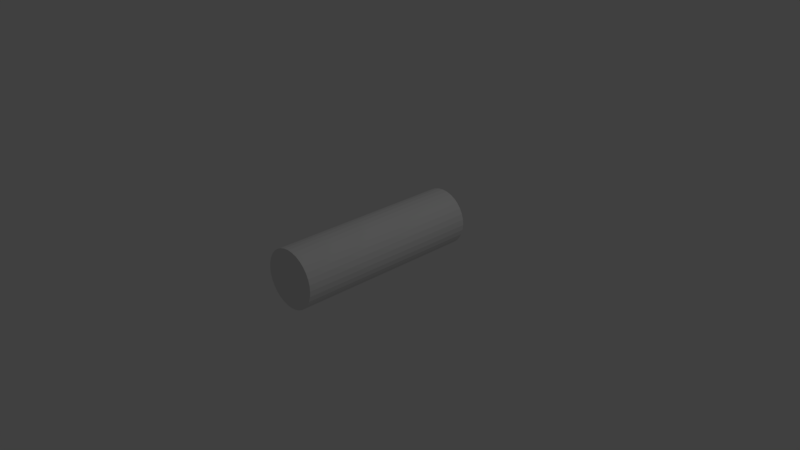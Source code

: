 # Source: cylinder_no2.blend  (saved by Blender 2.78.0; exported with 4.5.12 LTS)
import bpy
from mathutils import Matrix  # noqa: F401  (used for matrix-valued properties, if any)

bpy.ops.wm.read_factory_settings(use_empty=True)
scene = bpy.context.scene
scene.name = 'Scene'

# ---- collections
col_collection_1 = bpy.data.collections.new('Collection 1'); scene.collection.children.link(col_collection_1)

# ---- world
world_world = bpy.data.worlds.new('World'); scene.world = world_world
world_world.color = (0.05088, 0.05088, 0.05088)
world_world.use_sun_shadow = False
world_world.sun_shadow_jitter_overblur = 0.0
world_world.cycles.sampling_method = 'MANUAL'

# ---- cameras
cam_camera = bpy.data.cameras.new('Camera')
cam_camera.clip_end = 100.0
cam_camera.lens = 35.0
cam_camera.sensor_width = 32.0
cam_camera.sensor_height = 18.0
cam_camera.ortho_scale = 7.314
cam_camera.dof.focus_distance = 0.0
cam_camera.dof.aperture_fstop = 128.0

# ---- lights
light_lamp = bpy.data.lights.new('Lamp', 'POINT')
light_lamp.transmission_factor = 0.0
light_lamp.cutoff_distance = 30.0
light_lamp.energy = 100.0
light_lamp.shadow_buffer_clip_start = 1.001
light_lamp.shadow_soft_size = 0.1
light_lamp.shadow_maximum_resolution = 0.006
light_lamp.use_absolute_resolution = True

# ---- meshes
me_cylinder = bpy.data.meshes.new('Cylinder')
me_cylinder.from_pydata([(4.43e-08, 0.3135, 0.6289), (4.43e-08, 0.3135, 3.232), (0.07674, 0.3059, 0.6289), (0.07674, 0.3059, 3.232), (0.1505, 0.2836, 0.6289), (0.1505, 0.2836, 3.232), (0.2186, 0.2472, 0.6289), (0.2186, 0.2472, 3.232), (0.2782, 0.1983, 0.6289), (0.2782, 0.1983, 3.232), (0.3271, 0.1387, 0.6289), (0.3271, 0.1387, 3.232), (0.3634, 0.07067, 0.6289), (0.3634, 0.07067, 3.232), (0.3858, -0.003128, 0.6289), (0.3858, -0.003128, 3.232), (0.3934, -0.07987, 0.6289), (0.3934, -0.07987, 3.232), (0.3858, -0.1566, 0.6289), (0.3858, -0.1566, 3.232), (0.3634, -0.2304, 0.6289), (0.3634, -0.2304, 3.232), (0.3271, -0.2984, 0.6289), (0.3271, -0.2984, 3.232), (0.2782, -0.358, 0.6289), (0.2782, -0.358, 3.232), (0.2186, -0.407, 0.6289), (0.2186, -0.407, 3.232), (0.1505, -0.4433, 0.6289), (0.1505, -0.4433, 3.232), (0.07674, -0.4657, 0.6289), (0.07674, -0.4657, 3.232), (-8.388e-08, -0.4733, 0.6289), (-8.388e-08, -0.4733, 3.232), (-0.07674, -0.4657, 0.6289), (-0.07674, -0.4657, 3.232), (-0.1505, -0.4433, 0.6289), (-0.1505, -0.4433, 3.232), (-0.2186, -0.407, 0.6289), (-0.2186, -0.407, 3.232), (-0.2782, -0.358, 0.6289), (-0.2782, -0.358, 3.232), (-0.3271, -0.2984, 0.6289), (-0.3271, -0.2984, 3.232), (-0.3634, -0.2304, 0.6289), (-0.3634, -0.2304, 3.232), (-0.3858, -0.1566, 0.6289), (-0.3858, -0.1566, 3.232), (-0.3934, -0.07987, 0.6289), (-0.3934, -0.07987, 3.232), (-0.3858, -0.003127, 0.6289), (-0.3858, -0.003127, 3.232), (-0.3634, 0.07067, 0.6289), (-0.3634, 0.07067, 3.232), (-0.3271, 0.1387, 0.6289), (-0.3271, 0.1387, 3.232), (-0.2782, 0.1983, 0.6289), (-0.2782, 0.1983, 3.232), (-0.2186, 0.2472, 0.6289), (-0.2186, 0.2472, 3.232), (-0.1505, 0.2836, 0.6289), (-0.1505, 0.2836, 3.232), (-0.07674, 0.3059, 0.6289), (-0.07674, 0.3059, 3.232)], [], [(0, 1, 3, 2), (2, 3, 5, 4), (4, 5, 7, 6), (6, 7, 9, 8), (8, 9, 11, 10), (10, 11, 13, 12), (12, 13, 15, 14), (14, 15, 17, 16), (16, 17, 19, 18), (18, 19, 21, 20), (20, 21, 23, 22), (22, 23, 25, 24), (24, 25, 27, 26), (26, 27, 29, 28), (28, 29, 31, 30), (30, 31, 33, 32), (32, 33, 35, 34), (34, 35, 37, 36), (36, 37, 39, 38), (38, 39, 41, 40), (40, 41, 43, 42), (42, 43, 45, 44), (44, 45, 47, 46), (46, 47, 49, 48), (48, 49, 51, 50), (50, 51, 53, 52), (52, 53, 55, 54), (54, 55, 57, 56), (56, 57, 59, 58), (58, 59, 61, 60), (3, 1, 63, 61, 59, 57, 55, 53, 51, 49, 47, 45, 43, 41, 39, 37, 35, 33, 31, 29, 27, 25, 23, 21, 19, 17, 15, 13, 11, 9, 7, 5), (60, 61, 63, 62), (62, 63, 1, 0), (0, 2, 4, 6, 8, 10, 12, 14, 16, 18, 20, 22, 24, 26, 28, 30, 32, 34, 36, 38, 40, 42, 44, 46, 48, 50, 52, 54, 56, 58, 60, 62)])
me_cylinder.use_remesh_preserve_volume = False
me_cylinder.use_remesh_preserve_attributes = False
me_cylinder.use_mirror_vertex_groups = False
me_cylinder.update()

# ---- objects
ob_cylinder = bpy.data.objects.new('Cylinder', me_cylinder)
ob_lamp = bpy.data.objects.new('Lamp', light_lamp)
ob_camera = bpy.data.objects.new('Camera', cam_camera)

# ---- transforms, parenting, visibility, modifiers, constraints
ob_cylinder.location = (0.0, -1.891, 0.04439)
ob_cylinder.rotation_euler = (-1.579, -0.0, 0.0)
ob_cylinder.lineart.crease_threshold = 0.0
_m = ob_cylinder.modifiers.new('Boolean', 'BOOLEAN')
_m.operation = 'INTERSECT'
_m.solver = 'FAST'
ob_lamp.location = (4.076, 1.005, 5.904)
ob_lamp.rotation_euler = (0.6503, 0.05522, 1.866)
ob_lamp.lock_rotations_4d = False
ob_lamp.empty_display_type = 'ARROWS'
ob_lamp.color = (0.0, 0.0, 0.0, 0.0)
ob_lamp.lineart.crease_threshold = 0.0
ob_camera.location = (7.481, -6.508, 5.344)
ob_camera.rotation_euler = (1.109, 0.0, 0.8149)
ob_camera.lock_rotations_4d = False
ob_camera.empty_display_type = 'ARROWS'
ob_camera.color = (0.0, 0.0, 0.0, 0.0)
ob_camera.display_type = 'WIRE'
ob_camera.lineart.crease_threshold = 0.0

# ---- collection membership
col_collection_1.objects.link(ob_cylinder)
col_collection_1.objects.link(ob_lamp)
col_collection_1.objects.link(ob_camera)

# ---- scene / render settings (as saved in the file)
scene.camera = ob_camera
scene.frame_start = 1; scene.frame_end = 250; scene.frame_set(1)
scene.render.engine = 'BLENDER_EEVEE_NEXT'
scene.render.resolution_percentage = 50
scene.render.dither_intensity = 0.0
scene.cycles.use_denoising = False
scene.cycles.samples = 128
scene.cycles.sampling_pattern = 'TABULATED_SOBOL'
scene.cycles.light_sampling_threshold = 0.0
scene.cycles.use_adaptive_sampling = False
scene.cycles.use_light_tree = False
scene.cycles.blur_glossy = 0.0
scene.cycles.sample_clamp_indirect = 0.0
scene.view_settings.view_transform = 'Standard'
bpy.context.view_layer.update()

